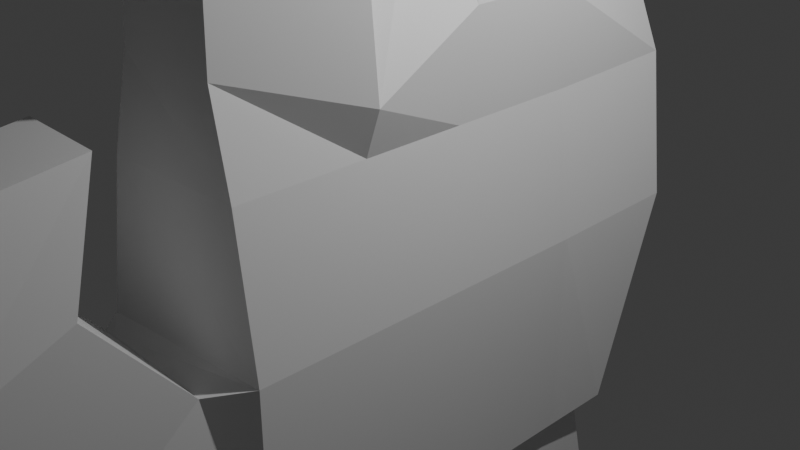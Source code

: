 # Source: hand.blend  (saved by Blender 5.1.30; exported with 4.5.12 LTS)
import bpy
from mathutils import Matrix  # noqa: F401  (used for matrix-valued properties, if any)

bpy.ops.wm.read_factory_settings(use_empty=True)
scene = bpy.context.scene
scene.name = 'Scene'

# ---- collections
col_collection = bpy.data.collections.new('Collection'); scene.collection.children.link(col_collection)

# ---- materials (node trees are filled in below, after node groups)
mat_material = bpy.data.materials.new('Material')
mat_material.alpha_threshold = 0.0
mat_material.use_backface_culling_lightprobe_volume = False
mat_material.roughness = 0.5
mat_material.line_color = (0.0, 0.0, 0.0, 1.0)

# ---- material node trees
mat_material.use_nodes = True; mat_material.node_tree.nodes.clear()
_N = mat_material.node_tree.nodes; _L = mat_material.node_tree.links
n0 = _N.new('ShaderNodeOutputMaterial'); n0.name = 'Material Output'; n0.location = (200, 100)
n1 = _N.new('ShaderNodeBsdfPrincipled'); n1.name = 'Principled BSDF'; n1.location = (-200, 100)
_L.new(n1.outputs[0], n0.inputs[0])
n0.is_active_output = True

# ---- world
world_world = bpy.data.worlds.new('World'); scene.world = world_world
world_world.use_nodes = True; world_world.node_tree.nodes.clear()
_N = world_world.node_tree.nodes; _L = world_world.node_tree.links
n0 = _N.new('ShaderNodeOutputWorld'); n0.name = 'World Output'; n0.location = (200, 100)
n1 = _N.new('ShaderNodeBackground'); n1.name = 'Background'; n1.location = (-200, 100)
n1.inputs[0].default_value = (0.05088, 0.05088, 0.05088, 1.0)
_L.new(n1.outputs[0], n0.inputs[0])
n0.is_active_output = True
world_world.color = (0.05088, 0.05088, 0.05088)
world_world.sun_shadow_jitter_overblur = 0.0

# ---- cameras
cam_camera = bpy.data.cameras.new('Camera')
cam_camera.clip_end = 100.0
cam_camera.ortho_scale = 7.314

# ---- lights
light_light = bpy.data.lights.new('Light', 'POINT')
light_light.energy = 1000.0
light_light.shadow_soft_size = 0.1

# ---- meshes
me_cube = bpy.data.meshes.new('Cube')
me_cube.from_pydata([(0.5943, 1.0, 1.0), (0.8142, 0.8142, -1.0), (0.5943, -1.0, 0.7985), (0.8142, -0.8142, -1.0), (-0.5943, 1.0, 1.0), (-0.8142, 0.8142, -1.0), (-0.5943, -1.0, 0.7985), (-0.8142, -0.8142, -1.0), (-0.9188, 0.8655, -0.9654), (-0.8128, -1.092, -0.8587), (1.081, 0.8655, -0.9654), (1.0, -1.0, -1.0), (-0.9448, 0.9448, -1.702), (-0.9448, -0.9448, -1.702), (0.9448, 0.9448, -1.702), (0.9448, -0.9448, -1.702), (1.081, 1.169, -0.1032), (-0.8687, -1.092, -0.121), (1.0, -1.0, -0.1378), (-0.9188, 1.169, -0.1032), (0.6617, -1.15, -0.1654), (0.6617, -1.579, -0.4964), (-0.6879, -1.579, -0.4964), (-0.6879, -1.15, -0.1654), (0.6617, -1.46, 0.175), (0.6617, -1.889, -0.156), (-0.6879, -1.889, -0.156), (-0.6879, -1.46, 0.175), (0.6617, -1.492, 0.2104), (0.6617, -1.921, -0.1206), (-0.6879, -1.921, -0.1206), (-0.6879, -1.492, 0.2104), (0.6617, -1.526, 0.2476), (0.6617, -1.955, 0.07693), (-0.6879, -1.955, 0.07693), (-0.6879, -1.526, 0.2476), (0.4681, -1.37, 0.6824), (0.4681, -1.766, 0.6355), (-0.4943, -1.766, 0.6355), (-0.4943, -1.37, 0.6824), (-0.4883, -0.03995, -0.9298), (0.8391, 0.06823, 0.8492), (-0.0679, 0.06823, 0.7745), (1.0, 0.005587, -1.0), (-0.8142, 0.004549, -1.0), (0.8142, 0.004549, -1.0), (-0.9448, 0.005278, -1.702), (0.9448, 0.005278, -1.702), (1.0, 0.005587, -0.1378), (-0.5442, -0.03995, -0.1295), (-0.0679, 0.5188, 0.7745), (1.0, 0.5815, -1.0), (0.8142, 0.4734, -1.0), (0.9448, 0.5494, -1.702), (-0.582, 0.5623, -0.1343), (-0.526, 0.5623, -0.9704), (0.8391, 0.5188, 0.8492), (-0.8142, 0.4734, -1.0), (-0.9448, 0.5494, -1.702), (1.0, 0.5815, -0.1378), (-0.4587, -0.511, -0.8979), (0.9651, -0.4448, 0.6276), (-0.8142, -0.3622, -1.0), (-0.9448, -0.4203, -1.702), (1.0, -0.4448, -0.1378), (-0.3033, -0.4448, 0.7245), (1.0, -0.4448, -1.0), (0.8142, -0.3622, -1.0), (0.9448, -0.4203, -1.702), (-0.5146, -0.511, -0.1257), (-0.7277, -1.045, 0.455), (0.8727, 1.169, 0.4815), (0.7915, -1.0, 0.4469), (-0.7103, 1.169, 0.4815), (0.7915, 0.005587, 0.4469), (-0.3693, -0.01655, 0.4509), (0.7915, 0.5815, 0.4469), (-0.3876, 0.5721, 0.4486), (-0.3549, -0.477, 0.4528), (0.7915, -0.4448, 0.4469), (-0.1553, 0.5815, 0.9004), (-0.789, 1.0, 1.142), (-0.02402, 1.0, 1.472), (-0.02402, 0.5815, 1.472), (-0.7972, 0.5516, 1.396), (-0.8384, 0.9613, 1.318), (-1.5, 1.03, 1.671), (-1.459, 0.6202, 1.749), (-1.975, 0.5206, 1.212), (-1.908, 0.8404, 1.156), (-2.761, 0.894, 1.279), (-2.828, 0.5741, 1.336), (0.2169, 0.5188, 1.62), (0.2169, 0.06823, 1.62), (-0.2763, 0.06823, 1.334), (-0.2763, 0.5188, 1.334), (-1.628, 0.5188, 1.944), (-1.628, 0.06823, 1.944), (-1.212, 0.06823, 1.642), (-1.212, 0.5188, 1.642), (-3.046, 0.4579, 1.635), (-3.046, 0.1291, 1.635), (-2.742, 0.1291, 1.415), (-2.742, 0.4579, 1.415), (-0.5803, -0.4448, 1.151), (-0.4965, 0.06823, 1.187), (0.1057, 0.06823, 1.445), (0.1894, -0.4448, 1.48), (-1.253, -0.3941, 1.444), (-1.287, 0.01745, 1.479), (-1.535, 0.01745, 1.735), (-1.57, -0.3941, 1.77), (-3.187, -0.3426, 1.242), (-3.213, -0.03405, 1.268), (-3.399, -0.03405, 1.46), (-3.425, -0.3426, 1.487), (0.5324, -0.9599, 1.626), (-0.4846, -0.9599, 1.626), (0.8497, -0.4849, 1.48), (-0.2356, -0.4849, 1.562), (0.4815, -0.927, 2.355), (-0.3945, -0.927, 2.355), (0.7548, -0.5178, 2.229), (-0.18, -0.5178, 2.3), (0.3692, -0.8543, 3.113), (-0.1954, -0.8543, 3.113), (0.5453, -0.5906, 3.032), (-0.0572, -0.5906, 3.078), (-0.9448, -0.4203, -1.971), (-0.9448, -0.9448, -1.971), (0.9448, 0.9448, -1.971), (-0.9448, 0.9448, -1.971), (0.9448, -0.9448, -1.971), (0.9448, 0.5494, -1.971), (-0.9448, 0.5494, -1.971), (-0.9448, 0.005278, -1.971), (0.9448, -0.4203, -1.971), (0.9448, 0.005278, -1.971), (-1.42, -0.6451, -1.827), (-1.42, -1.433, -1.827), (1.42, 1.406, -1.827), (-1.42, 1.406, -1.827), (1.42, -1.433, -1.827), (1.42, 0.8121, -1.827), (-1.42, 0.8121, -1.827), (-1.42, -0.005579, -1.827), (1.42, -0.6451, -1.827), (1.42, -0.005579, -1.827), (-1.42, -0.005579, -2.352), (1.42, 1.406, -2.352), (1.42, 0.8121, -2.352), (-1.42, -0.6451, -2.352), (-1.42, -1.433, -2.352), (-1.42, 1.406, -2.352), (1.42, -1.433, -2.352), (-1.42, 0.8121, -2.352), (1.42, -0.6451, -2.352), (1.42, -0.005579, -2.352), (-0.7443, 0.5188, 1.488), (-0.7056, 0.5188, 1.782), (-0.7056, 0.06823, 1.782), (-0.7443, 0.06823, 1.488), (-0.7149, 0.04284, 1.59), (-0.6903, -0.4194, 1.625), (-0.9165, -0.4194, 1.298), (-0.8919, 0.04284, 1.333), (-1.977, 0.4884, 1.528), (-2.337, 0.4884, 1.79), (-2.337, 0.09869, 1.79), (-1.977, 0.09869, 1.528), (-2.497, -0.3683, 1.629), (-2.22, -0.3683, 1.343), (-2.25, -0.008297, 1.374), (-2.467, -0.008297, 1.597), (-0.762, 1.015, 1.572), (-0.7415, 0.6008, 1.611), (-0.1595, 0.5665, 1.027), (-0.8137, 0.9806, 1.23), (-2.131, 0.9619, 1.475), (-2.144, 0.5972, 1.542), (-1.386, 0.5361, 1.304), (-1.373, 0.9008, 1.237), (-0.4395, -0.9435, 1.99), (-0.2078, -0.5014, 1.931), (0.507, -0.9435, 1.99), (0.8023, -0.5014, 1.854), (-0.2695, -0.4649, 1.143), (0.9074, -0.4649, 1.054), (0.5633, -0.98, 1.212), (-0.5395, -0.98, 1.212), (-0.1186, -0.5542, 2.689), (0.6501, -0.5542, 2.63), (0.4253, -0.8906, 2.734), (-0.295, -0.8906, 2.734)], [], [(187, 186, 119, 118), (72, 2, 6, 70), (77, 50, 4, 73), (67, 3, 15, 68), (79, 61, 2, 72), (73, 4, 0, 71), (62, 7, 9, 60), (1, 5, 8, 10), (7, 3, 11, 9), (52, 1, 10, 51), (53, 47, 137, 133), (5, 1, 14, 12), (3, 7, 13, 15), (57, 5, 12, 58), (8, 19, 16, 10), (66, 64, 18, 11), (55, 54, 19, 8), (9, 11, 21, 22), (20, 23, 27, 24), (11, 18, 20, 21), (18, 17, 23, 20), (17, 9, 22, 23), (27, 26, 30, 31), (22, 21, 25, 26), (23, 22, 26, 27), (21, 20, 24, 25), (28, 31, 35, 32), (25, 24, 28, 29), (24, 27, 31, 28), (26, 25, 29, 30), (34, 33, 37, 38), (30, 29, 33, 34), (31, 30, 34, 35), (29, 28, 32, 33), (37, 36, 39, 38), (35, 34, 38, 39), (33, 32, 36, 37), (32, 35, 39, 36), (60, 69, 49, 40), (51, 59, 48, 43), (62, 44, 46, 63), (46, 58, 134, 135), (67, 45, 43, 66), (57, 44, 40, 55), (76, 56, 41, 74), (52, 45, 47, 53), (78, 65, 42, 75), (41, 56, 92, 93), (0, 4, 81, 82), (1, 52, 53, 14), (71, 0, 56, 76), (5, 57, 55, 8), (63, 46, 135, 128), (10, 16, 59, 51), (40, 49, 54, 55), (44, 57, 58, 46), (45, 52, 51, 43), (75, 42, 50, 77), (70, 6, 65, 78), (3, 67, 66, 11), (7, 62, 63, 13), (9, 17, 69, 60), (43, 48, 64, 66), (13, 63, 128, 129), (44, 62, 60, 40), (74, 41, 61, 79), (45, 67, 68, 47), (41, 42, 105, 106), (48, 74, 79, 64), (17, 70, 78, 69), (49, 75, 77, 54), (16, 71, 76, 59), (69, 78, 75, 49), (59, 76, 74, 48), (19, 73, 71, 16), (64, 79, 72, 18), (54, 77, 73, 19), (18, 72, 70, 17), (175, 174, 86, 87), (4, 50, 80, 81), (50, 56, 83, 80), (56, 0, 82, 83), (179, 178, 90, 91), (177, 176, 84, 85), (176, 175, 87, 84), (174, 177, 85, 86), (90, 89, 88, 91), (181, 180, 88, 89), (180, 179, 91, 88), (178, 181, 89, 90), (159, 158, 99, 96), (42, 41, 93, 94), (56, 50, 95, 92), (50, 42, 94, 95), (167, 166, 103, 100), (161, 160, 97, 98), (158, 161, 98, 99), (160, 159, 96, 97), (100, 103, 102, 101), (169, 168, 101, 102), (166, 169, 102, 103), (168, 167, 100, 101), (163, 162, 110, 111), (61, 41, 106, 107), (65, 61, 107, 104), (42, 65, 104, 105), (171, 170, 115, 112), (165, 164, 108, 109), (164, 163, 111, 108), (162, 165, 109, 110), (114, 113, 112, 115), (173, 172, 113, 114), (170, 173, 114, 115), (172, 171, 112, 113), (183, 182, 121, 123), (189, 188, 116, 117), (186, 189, 117, 119), (188, 187, 118, 116), (191, 190, 127, 126), (182, 184, 120, 121), (185, 183, 123, 122), (184, 185, 122, 120), (126, 127, 125, 124), (192, 191, 126, 124), (190, 193, 125, 127), (193, 192, 124, 125), (12, 14, 130, 131), (47, 68, 136, 137), (68, 15, 132, 136), (15, 13, 129, 132), (58, 12, 131, 134), (14, 53, 133, 130), (132, 129, 139, 142), (137, 136, 146, 147), (134, 131, 141, 144), (131, 130, 140, 141), (136, 132, 142, 146), (135, 134, 144, 145), (133, 137, 147, 143), (129, 128, 138, 139), (128, 135, 145, 138), (130, 133, 143, 140), (143, 147, 157, 150), (139, 138, 151, 152), (138, 145, 148, 151), (140, 143, 150, 149), (151, 156, 154, 152), (155, 150, 157, 148), (153, 149, 150, 155), (148, 157, 156, 151), (145, 144, 155, 148), (146, 142, 154, 156), (141, 140, 149, 153), (144, 141, 153, 155), (147, 146, 156, 157), (142, 139, 152, 154), (93, 92, 159, 160), (95, 94, 161, 158), (94, 93, 160, 161), (92, 95, 158, 159), (106, 105, 165, 162), (104, 107, 163, 164), (105, 104, 164, 165), (107, 106, 162, 163), (97, 96, 167, 168), (99, 98, 169, 166), (98, 97, 168, 169), (96, 99, 166, 167), (109, 108, 171, 172), (111, 110, 173, 170), (110, 109, 172, 173), (108, 111, 170, 171), (82, 81, 177, 174), (80, 83, 175, 176), (81, 80, 176, 177), (83, 82, 174, 175), (86, 85, 181, 178), (84, 87, 179, 180), (85, 84, 180, 181), (87, 86, 178, 179), (116, 118, 185, 184), (118, 119, 183, 185), (117, 116, 184, 182), (119, 117, 182, 183), (2, 61, 187, 188), (65, 6, 189, 186), (6, 2, 188, 189), (61, 65, 186, 187), (121, 120, 192, 193), (123, 121, 193, 190), (120, 122, 191, 192), (122, 123, 190, 191)])
_uv = me_cube.uv_layers.new(name='UVMap')
_uv.uv.foreach_set('vector', [0.625, 0.6806, 0.875, 0.6806, 0.875, 0.6806, 0.625, 0.6806, 0.5559, 0.75, 0.625, 0.75, 0.625, 1.0, 0.5559, 1.0, 0.5559, 0.1977, 0.625, 0.1977, 0.625, 0.25, 0.5559, 0.25, 0.3518, 0.6703, 0.3518, 0.7268, 0.3518, 0.7268, 0.3518, 0.6703, 0.5559, 0.6806, 0.625, 0.6806, 0.625, 0.75, 0.5559, 0.75, 0.5559, 0.25, 0.625, 0.25, 0.625, 0.5, 0.5559, 0.5, 0.1482, 0.6703, 0.1482, 0.7268, 0.125, 0.75, 0.125, 0.6806, 0.3518, 0.5232, 0.1482, 0.5232, 0.125, 0.5, 0.375, 0.5, 0.1482, 0.7268, 0.3518, 0.7268, 0.375, 0.75, 0.125, 0.75, 0.3518, 0.5658, 0.3518, 0.5232, 0.375, 0.5, 0.375, 0.5523, 0.3518, 0.5658, 0.3518, 0.6244, 0.3518, 0.6244, 0.3518, 0.5658, 0.1482, 0.5232, 0.3518, 0.5232, 0.3518, 0.5232, 0.1482, 0.5232, 0.3518, 0.7268, 0.1482, 0.7268, 0.1482, 0.7268, 0.3518, 0.7268, 0.1482, 0.5658, 0.1482, 0.5232, 0.1482, 0.5232, 0.1482, 0.5658, 0.375, 0.25, 0.4828, 0.25, 0.4828, 0.5, 0.375, 0.5, 0.375, 0.6806, 0.4828, 0.6806, 0.4828, 0.75, 0.375, 0.75, 0.375, 0.1977, 0.4828, 0.1977, 0.4828, 0.25, 0.375, 0.25, 0.125, 0.75, 0.375, 0.75, 0.375, 0.75, 0.125, 0.75, 0.4828, 0.75, 0.4828, 1.0, 0.4828, 1.0, 0.4828, 0.75, 0.375, 0.75, 0.4828, 0.75, 0.4828, 0.75, 0.375, 0.75, 0.4828, 0.75, 0.4828, 1.0, 0.4828, 1.0, 0.4828, 0.75, 0.4828, 0.0, 0.375, 0.0, 0.375, 0.0, 0.4828, 0.0, 0.4828, 0.0, 0.375, 0.0, 0.375, 0.0, 0.4828, 0.0, 0.125, 0.75, 0.375, 0.75, 0.375, 0.75, 0.125, 0.75, 0.4828, 0.0, 0.375, 0.0, 0.375, 0.0, 0.4828, 0.0, 0.375, 0.75, 0.4828, 0.75, 0.4828, 0.75, 0.375, 0.75, 0.4828, 0.75, 0.4828, 1.0, 0.4828, 1.0, 0.4828, 0.75, 0.375, 0.75, 0.4828, 0.75, 0.4828, 0.75, 0.375, 0.75, 0.4828, 0.75, 0.4828, 1.0, 0.4828, 1.0, 0.4828, 0.75, 0.125, 0.75, 0.375, 0.75, 0.375, 0.75, 0.125, 0.75, 0.125, 0.75, 0.375, 0.75, 0.375, 0.75, 0.125, 0.75, 0.125, 0.75, 0.375, 0.75, 0.375, 0.75, 0.125, 0.75, 0.4828, 0.0, 0.375, 0.0, 0.375, 0.0, 0.4828, 0.0, 0.375, 0.75, 0.4828, 0.75, 0.4828, 0.75, 0.375, 0.75, 0.375, 0.75, 0.4828, 0.75, 0.4828, 1.0, 0.375, 1.0, 0.4828, 0.0, 0.375, 0.0, 0.375, 0.0, 0.4828, 0.0, 0.375, 0.75, 0.4828, 0.75, 0.4828, 0.75, 0.375, 0.75, 0.4828, 0.75, 0.4828, 1.0, 0.4828, 1.0, 0.4828, 0.75, 0.375, 0.0694, 0.4828, 0.0694, 0.4828, 0.1257, 0.375, 0.1257, 0.375, 0.5523, 0.4828, 0.5523, 0.4828, 0.6243, 0.375, 0.6243, 0.1482, 0.6703, 0.1482, 0.6244, 0.1482, 0.6244, 0.1482, 0.6703, 0.1482, 0.6244, 0.1482, 0.5658, 0.1482, 0.5658, 0.1482, 0.6244, 0.3518, 0.6703, 0.3518, 0.6244, 0.375, 0.6243, 0.375, 0.6806, 0.1482, 0.5658, 0.1482, 0.6244, 0.125, 0.6243, 0.125, 0.5523, 0.5559, 0.5523, 0.625, 0.5523, 0.625, 0.6243, 0.5559, 0.6243, 0.3518, 0.5658, 0.3518, 0.6244, 0.3518, 0.6244, 0.3518, 0.5658, 0.5559, 0.0694, 0.625, 0.0694, 0.625, 0.1257, 0.5559, 0.1257, 0.625, 0.6243, 0.625, 0.5523, 0.625, 0.5523, 0.625, 0.6243, 0.625, 0.5, 0.625, 0.25, 0.625, 0.25, 0.625, 0.5, 0.3518, 0.5232, 0.3518, 0.5658, 0.3518, 0.5658, 0.3518, 0.5232, 0.5559, 0.5, 0.625, 0.5, 0.625, 0.5523, 0.5559, 0.5523, 0.1482, 0.5232, 0.1482, 0.5658, 0.125, 0.5523, 0.125, 0.5, 0.1482, 0.6703, 0.1482, 0.6244, 0.1482, 0.6244, 0.1482, 0.6703, 0.375, 0.5, 0.4828, 0.5, 0.4828, 0.5523, 0.375, 0.5523, 0.375, 0.1257, 0.4828, 0.1257, 0.4828, 0.1977, 0.375, 0.1977, 0.1482, 0.6244, 0.1482, 0.5658, 0.1482, 0.5658, 0.1482, 0.6244, 0.3518, 0.6244, 0.3518, 0.5658, 0.375, 0.5523, 0.375, 0.6243, 0.5559, 0.1257, 0.625, 0.1257, 0.625, 0.1977, 0.5559, 0.1977, 0.5559, 0.0, 0.625, 0.0, 0.625, 0.0694, 0.5559, 0.0694, 0.3518, 0.7268, 0.3518, 0.6703, 0.375, 0.6806, 0.375, 0.75, 0.1482, 0.7268, 0.1482, 0.6703, 0.1482, 0.6703, 0.1482, 0.7268, 0.375, 0.0, 0.4828, 0.0, 0.4828, 0.0694, 0.375, 0.0694, 0.375, 0.6243, 0.4828, 0.6243, 0.4828, 0.6806, 0.375, 0.6806, 0.1482, 0.7268, 0.1482, 0.6703, 0.1482, 0.6703, 0.1482, 0.7268, 0.1482, 0.6244, 0.1482, 0.6703, 0.125, 0.6806, 0.125, 0.6243, 0.5559, 0.6243, 0.625, 0.6243, 0.625, 0.6806, 0.5559, 0.6806, 0.3518, 0.6244, 0.3518, 0.6703, 0.3518, 0.6703, 0.3518, 0.6244, 0.625, 0.6243, 0.875, 0.6243, 0.875, 0.6243, 0.625, 0.6243, 0.4828, 0.6243, 0.5559, 0.6243, 0.5559, 0.6806, 0.4828, 0.6806, 0.4828, 0.0, 0.5559, 0.0, 0.5559, 0.0694, 0.4828, 0.0694, 0.4828, 0.1257, 0.5559, 0.1257, 0.5559, 0.1977, 0.4828, 0.1977, 0.4828, 0.5, 0.5559, 0.5, 0.5559, 0.5523, 0.4828, 0.5523, 0.4828, 0.0694, 0.5559, 0.0694, 0.5559, 0.1257, 0.4828, 0.1257, 0.4828, 0.5523, 0.5559, 0.5523, 0.5559, 0.6243, 0.4828, 0.6243, 0.4828, 0.25, 0.5559, 0.25, 0.5559, 0.5, 0.4828, 0.5, 0.4828, 0.6806, 0.5559, 0.6806, 0.5559, 0.75, 0.4828, 0.75, 0.4828, 0.1977, 0.5559, 0.1977, 0.5559, 0.25, 0.4828, 0.25, 0.4828, 0.75, 0.5559, 0.75, 0.5559, 1.0, 0.4828, 1.0, 0.625, 0.5523, 0.625, 0.5, 0.625, 0.5, 0.625, 0.5523, 0.625, 0.25, 0.625, 0.1977, 0.625, 0.1977, 0.625, 0.25, 0.875, 0.5523, 0.625, 0.5523, 0.625, 0.5523, 0.875, 0.5523, 0.625, 0.5523, 0.625, 0.5, 0.625, 0.5, 0.625, 0.5523, 0.625, 0.5523, 0.625, 0.5, 0.625, 0.5, 0.625, 0.5523, 0.625, 0.25, 0.625, 0.1977, 0.625, 0.1977, 0.625, 0.25, 0.875, 0.5523, 0.625, 0.5523, 0.625, 0.5523, 0.875, 0.5523, 0.625, 0.5, 0.625, 0.25, 0.625, 0.25, 0.625, 0.5, 0.625, 0.5, 0.875, 0.5, 0.875, 0.5523, 0.625, 0.5523, 0.625, 0.25, 0.625, 0.1977, 0.625, 0.1977, 0.625, 0.25, 0.875, 0.5523, 0.625, 0.5523, 0.625, 0.5523, 0.875, 0.5523, 0.625, 0.5, 0.625, 0.25, 0.625, 0.25, 0.625, 0.5, 0.625, 0.5523, 0.875, 0.5523, 0.875, 0.5523, 0.625, 0.5523, 0.875, 0.6243, 0.625, 0.6243, 0.625, 0.6243, 0.875, 0.6243, 0.625, 0.5523, 0.875, 0.5523, 0.875, 0.5523, 0.625, 0.5523, 0.625, 0.1977, 0.625, 0.1257, 0.625, 0.1257, 0.625, 0.1977, 0.625, 0.5523, 0.875, 0.5523, 0.875, 0.5523, 0.625, 0.5523, 0.875, 0.6243, 0.625, 0.6243, 0.625, 0.6243, 0.875, 0.6243, 0.625, 0.1977, 0.625, 0.1257, 0.625, 0.1257, 0.625, 0.1977, 0.625, 0.6243, 0.625, 0.5523, 0.625, 0.5523, 0.625, 0.6243, 0.625, 0.5523, 0.875, 0.5523, 0.875, 0.6243, 0.625, 0.6243, 0.875, 0.6243, 0.625, 0.6243, 0.625, 0.6243, 0.875, 0.6243, 0.625, 0.1977, 0.625, 0.1257, 0.625, 0.1257, 0.625, 0.1977, 0.625, 0.6243, 0.625, 0.5523, 0.625, 0.5523, 0.625, 0.6243, 0.625, 0.6806, 0.625, 0.6243, 0.625, 0.6243, 0.625, 0.6806, 0.625, 0.6806, 0.625, 0.6243, 0.625, 0.6243, 0.625, 0.6806, 0.875, 0.6806, 0.625, 0.6806, 0.625, 0.6806, 0.875, 0.6806, 0.625, 0.1257, 0.625, 0.0694, 0.625, 0.0694, 0.625, 0.1257, 0.875, 0.6806, 0.625, 0.6806, 0.625, 0.6806, 0.875, 0.6806, 0.625, 0.1257, 0.625, 0.0694, 0.625, 0.0694, 0.625, 0.1257, 0.875, 0.6806, 0.625, 0.6806, 0.625, 0.6806, 0.875, 0.6806, 0.625, 0.6243, 0.875, 0.6243, 0.875, 0.6243, 0.625, 0.6243, 0.625, 0.6243, 0.875, 0.6243, 0.875, 0.6806, 0.625, 0.6806, 0.625, 0.6243, 0.875, 0.6243, 0.875, 0.6243, 0.625, 0.6243, 0.625, 0.6806, 0.625, 0.6243, 0.625, 0.6243, 0.625, 0.6806, 0.625, 0.1257, 0.625, 0.0694, 0.625, 0.0694, 0.625, 0.1257, 0.625, 0.0694, 0.625, 0.0, 0.625, 0.0, 0.625, 0.0694, 0.625, 1.0, 0.625, 0.75, 0.625, 0.75, 0.625, 1.0, 0.625, 0.0694, 0.625, 0.0, 0.625, 0.0, 0.625, 0.0694, 0.625, 0.75, 0.625, 0.6806, 0.625, 0.6806, 0.625, 0.75, 0.625, 0.6806, 0.875, 0.6806, 0.875, 0.6806, 0.625, 0.6806, 0.625, 1.0, 0.625, 0.75, 0.625, 0.75, 0.625, 1.0, 0.625, 0.6806, 0.875, 0.6806, 0.875, 0.6806, 0.625, 0.6806, 0.625, 0.75, 0.625, 0.6806, 0.625, 0.6806, 0.625, 0.75, 0.625, 0.6806, 0.875, 0.6806, 0.875, 0.75, 0.625, 0.75, 0.625, 0.75, 0.625, 0.6806, 0.625, 0.6806, 0.625, 0.75, 0.625, 0.0694, 0.625, 0.0, 0.625, 0.0, 0.625, 0.0694, 0.625, 1.0, 0.625, 0.75, 0.625, 0.75, 0.625, 1.0, 0.1482, 0.5232, 0.3518, 0.5232, 0.3518, 0.5232, 0.1482, 0.5232, 0.3518, 0.6244, 0.3518, 0.6703, 0.3518, 0.6703, 0.3518, 0.6244, 0.3518, 0.6703, 0.3518, 0.7268, 0.3518, 0.7268, 0.3518, 0.6703, 0.3518, 0.7268, 0.1482, 0.7268, 0.1482, 0.7268, 0.3518, 0.7268, 0.1482, 0.5658, 0.1482, 0.5232, 0.1482, 0.5232, 0.1482, 0.5658, 0.3518, 0.5232, 0.3518, 0.5658, 0.3518, 0.5658, 0.3518, 0.5232, 0.3518, 0.7268, 0.1482, 0.7268, 0.1482, 0.7268, 0.3518, 0.7268, 0.3518, 0.6244, 0.3518, 0.6703, 0.3518, 0.6703, 0.3518, 0.6244, 0.1482, 0.5658, 0.1482, 0.5232, 0.1482, 0.5232, 0.1482, 0.5658, 0.1482, 0.5232, 0.3518, 0.5232, 0.3518, 0.5232, 0.1482, 0.5232, 0.3518, 0.6703, 0.3518, 0.7268, 0.3518, 0.7268, 0.3518, 0.6703, 0.1482, 0.6244, 0.1482, 0.5658, 0.1482, 0.5658, 0.1482, 0.6244, 0.3518, 0.5658, 0.3518, 0.6244, 0.3518, 0.6244, 0.3518, 0.5658, 0.1482, 0.7268, 0.1482, 0.6703, 0.1482, 0.6703, 0.1482, 0.7268, 0.1482, 0.6703, 0.1482, 0.6244, 0.1482, 0.6244, 0.1482, 0.6703, 0.3518, 0.5232, 0.3518, 0.5658, 0.3518, 0.5658, 0.3518, 0.5232, 0.3518, 0.5658, 0.3518, 0.6244, 0.3518, 0.6244, 0.3518, 0.5658, 0.1482, 0.7268, 0.1482, 0.6703, 0.1482, 0.6703, 0.1482, 0.7268, 0.1482, 0.6703, 0.1482, 0.6244, 0.1482, 0.6244, 0.1482, 0.6703, 0.3518, 0.5232, 0.3518, 0.5658, 0.3518, 0.5658, 0.3518, 0.5232, 0.1482, 0.6703, 0.3518, 0.6703, 0.3518, 0.7268, 0.1482, 0.7268, 0.1482, 0.5658, 0.3518, 0.5658, 0.3518, 0.6244, 0.1482, 0.6244, 0.1482, 0.5232, 0.3518, 0.5232, 0.3518, 0.5658, 0.1482, 0.5658, 0.1482, 0.6244, 0.3518, 0.6244, 0.3518, 0.6703, 0.1482, 0.6703, 0.1482, 0.6244, 0.1482, 0.5658, 0.1482, 0.5658, 0.1482, 0.6244, 0.3518, 0.6703, 0.3518, 0.7268, 0.3518, 0.7268, 0.3518, 0.6703, 0.1482, 0.5232, 0.3518, 0.5232, 0.3518, 0.5232, 0.1482, 0.5232, 0.1482, 0.5658, 0.1482, 0.5232, 0.1482, 0.5232, 0.1482, 0.5658, 0.3518, 0.6244, 0.3518, 0.6703, 0.3518, 0.6703, 0.3518, 0.6244, 0.3518, 0.7268, 0.1482, 0.7268, 0.1482, 0.7268, 0.3518, 0.7268, 0.625, 0.6243, 0.625, 0.5523, 0.625, 0.5523, 0.625, 0.6243, 0.625, 0.1977, 0.625, 0.1257, 0.625, 0.1257, 0.625, 0.1977, 0.875, 0.6243, 0.625, 0.6243, 0.625, 0.6243, 0.875, 0.6243, 0.625, 0.5523, 0.875, 0.5523, 0.875, 0.5523, 0.625, 0.5523, 0.625, 0.6243, 0.875, 0.6243, 0.875, 0.6243, 0.625, 0.6243, 0.875, 0.6806, 0.625, 0.6806, 0.625, 0.6806, 0.875, 0.6806, 0.625, 0.1257, 0.625, 0.0694, 0.625, 0.0694, 0.625, 0.1257, 0.625, 0.6806, 0.625, 0.6243, 0.625, 0.6243, 0.625, 0.6806, 0.625, 0.6243, 0.625, 0.5523, 0.625, 0.5523, 0.625, 0.6243, 0.625, 0.1977, 0.625, 0.1257, 0.625, 0.1257, 0.625, 0.1977, 0.875, 0.6243, 0.625, 0.6243, 0.625, 0.6243, 0.875, 0.6243, 0.625, 0.5523, 0.875, 0.5523, 0.875, 0.5523, 0.625, 0.5523, 0.625, 0.1257, 0.625, 0.0694, 0.625, 0.0694, 0.625, 0.1257, 0.625, 0.6806, 0.625, 0.6243, 0.625, 0.6243, 0.625, 0.6806, 0.625, 0.6243, 0.875, 0.6243, 0.875, 0.6243, 0.625, 0.6243, 0.875, 0.6806, 0.625, 0.6806, 0.625, 0.6806, 0.875, 0.6806, 0.625, 0.5, 0.625, 0.25, 0.625, 0.25, 0.625, 0.5, 0.875, 0.5523, 0.625, 0.5523, 0.625, 0.5523, 0.875, 0.5523, 0.625, 0.25, 0.625, 0.1977, 0.625, 0.1977, 0.625, 0.25, 0.625, 0.5523, 0.625, 0.5, 0.625, 0.5, 0.625, 0.5523, 0.625, 0.5, 0.625, 0.25, 0.625, 0.25, 0.625, 0.5, 0.875, 0.5523, 0.625, 0.5523, 0.625, 0.5523, 0.875, 0.5523, 0.625, 0.25, 0.625, 0.1977, 0.625, 0.1977, 0.625, 0.25, 0.625, 0.5523, 0.625, 0.5, 0.625, 0.5, 0.625, 0.5523, 0.625, 0.75, 0.625, 0.6806, 0.625, 0.6806, 0.625, 0.75, 0.625, 0.6806, 0.875, 0.6806, 0.875, 0.6806, 0.625, 0.6806, 0.625, 1.0, 0.625, 0.75, 0.625, 0.75, 0.625, 1.0, 0.625, 0.0694, 0.625, 0.0, 0.625, 0.0, 0.625, 0.0694, 0.625, 0.75, 0.625, 0.6806, 0.625, 0.6806, 0.625, 0.75, 0.625, 0.0694, 0.625, 0.0, 0.625, 0.0, 0.625, 0.0694, 0.625, 1.0, 0.625, 0.75, 0.625, 0.75, 0.625, 1.0, 0.625, 0.6806, 0.875, 0.6806, 0.875, 0.6806, 0.625, 0.6806, 0.625, 1.0, 0.625, 0.75, 0.625, 0.75, 0.625, 1.0, 0.625, 0.0694, 0.625, 0.0, 0.625, 0.0, 0.625, 0.0694, 0.625, 0.75, 0.625, 0.6806, 0.625, 0.6806, 0.625, 0.75, 0.625, 0.6806, 0.875, 0.6806, 0.875, 0.6806, 0.625, 0.6806])
me_cube.materials.append(mat_material)
me_cube.use_mirror_vertex_groups = False
me_cube.update()

# ---- objects
ob_cube = bpy.data.objects.new('Cube', me_cube)
ob_light = bpy.data.objects.new('Light', light_light)
ob_camera = bpy.data.objects.new('Camera', cam_camera)

# ---- transforms, parenting, visibility, modifiers, constraints
ob_cube.location = (0.0, 0.0, 0.0)
ob_cube.scale = (1.0, 2.533, 2.753)
ob_cube.lock_rotations_4d = False
ob_cube.empty_display_type = 'ARROWS'
ob_cube.lineart.crease_threshold = 0.0
ob_light.location = (4.076, 1.005, 5.904)
ob_light.rotation_euler = (0.6503, 0.05522, 1.866)
ob_light.lock_rotations_4d = False
ob_light.empty_display_type = 'ARROWS'
ob_light.color = (0.0, 0.0, 0.0, 0.0)
ob_light.lineart.crease_threshold = 0.0
ob_camera.location = (7.359, -6.926, 4.958)
ob_camera.rotation_euler = (1.109, 0.0, 0.8149)
ob_camera.lock_rotations_4d = False
ob_camera.empty_display_type = 'ARROWS'
ob_camera.color = (0.0, 0.0, 0.0, 0.0)
ob_camera.display_type = 'WIRE'
ob_camera.lineart.crease_threshold = 0.0

# ---- collection membership
col_collection.objects.link(ob_cube)
col_collection.objects.link(ob_light)
col_collection.objects.link(ob_camera)

# ---- scene / render settings (as saved in the file)
scene.camera = ob_camera
scene.frame_start = 1; scene.frame_end = 250; scene.frame_set(1)
scene.render.engine = 'BLENDER_EEVEE_NEXT'
scene.render.bake_bias = 0.0
scene.render.bake_samples = 0
scene.cycles.sampling_pattern = 'TABULATED_SOBOL'
scene.eevee.use_volume_custom_range = False
bpy.context.view_layer.update()
